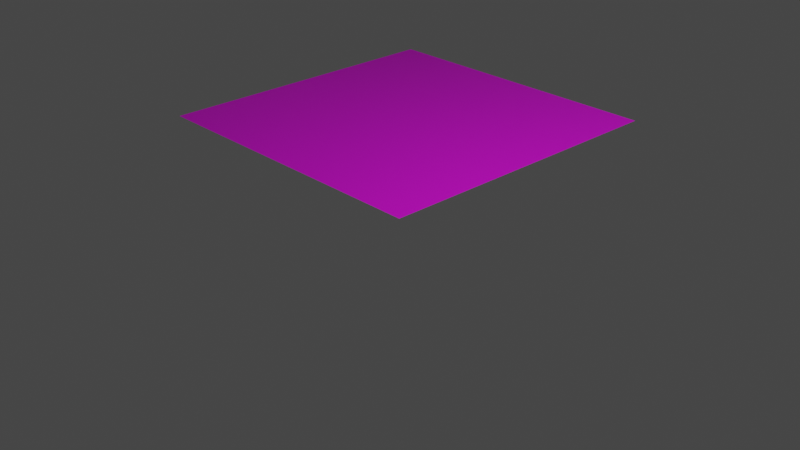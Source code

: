 # Source: floor.blend  (saved by Blender 2.93.20; exported with 4.5.12 LTS)
import bpy
from mathutils import Matrix  # noqa: F401  (used for matrix-valued properties, if any)

bpy.ops.wm.read_factory_settings(use_empty=True)
scene = bpy.context.scene
scene.name = 'Scene'

# ---- collections
col_collection = bpy.data.collections.new('Collection'); scene.collection.children.link(col_collection)

# ---- images (referenced by path relative to the original .blend; pixels are not part of the script)
import os
ASSET_DIR = os.environ.get("B2B_ASSET_DIR", "")  # directory of the original .blend (textures are referenced by path, not embedded)
HERE = os.path.dirname(os.path.abspath(__file__))  # packed textures are extracted next to this script under _unpacked/

def load_image(name, relpath, width, height, colorspace="sRGB"):
    """Load a texture the original file referenced (path relative to the .blend, or extracted next to this script)."""
    p = next((c for c in (os.path.join(HERE, relpath), os.path.join(ASSET_DIR, relpath)) if relpath and os.path.exists(c)), "")
    if p:
        img = bpy.data.images.load(p, check_existing=True)
        img.name = name
    else:  # same state as the original file: an image datablock whose file is absent (Cycles renders it pink)
        img = bpy.data.images.new(name, width, height)
        img.source = "FILE"
        img.filepath = "//" + (relpath or name)
    img.colorspace_settings.name = colorspace
    return img
img_snadtile_png_012 = load_image('snadtile.png.012', 'snadtile.png', 1024, 1024, 'sRGB')

# ---- materials (node trees are filled in below, after node groups)
mat_material_013 = bpy.data.materials.new('Material.013')
mat_material_013.use_transparent_shadow = False

# ---- material node trees
mat_material_013.use_nodes = True; mat_material_013.node_tree.nodes.clear()
_N = mat_material_013.node_tree.nodes; _L = mat_material_013.node_tree.links
n0 = _N.new('ShaderNodeBsdfPrincipled'); n0.name = 'Principled BSDF'; n0.location = (10, 300)
n0.distribution = 'GGX'
n0.subsurface_method = 'BURLEY'
n0.inputs[3].default_value = 1.45
n0.inputs[27].default_value = (0.0, 0.0, 0.0, 1.0)
n0.inputs[28].default_value = 1.0
n1 = _N.new('ShaderNodeOutputMaterial'); n1.name = 'Material Output'; n1.location = (300, 300)
n2 = _N.new('ShaderNodeTexImage'); n2.name = 'Image Texture'; n2.location = (-280, 280)
n2.image = img_snadtile_png_012
_L.new(n0.outputs[0], n1.inputs[0])
_L.new(n2.outputs[0], n0.inputs[0])
n1.is_active_output = True

# ---- world
world_world = bpy.data.worlds.new('World'); scene.world = world_world
world_world.use_nodes = True; world_world.node_tree.nodes.clear()
_N = world_world.node_tree.nodes; _L = world_world.node_tree.links
n0 = _N.new('ShaderNodeOutputWorld'); n0.name = 'World Output'; n0.location = (300, 300)
n1 = _N.new('ShaderNodeBackground'); n1.name = 'Background'; n1.location = (10, 300)
n1.inputs[0].default_value = (0.05088, 0.05088, 0.05088, 1.0)
_L.new(n1.outputs[0], n0.inputs[0])
n0.is_active_output = True
world_world.color = (0.05088, 0.05088, 0.05088)
world_world.use_sun_shadow = False
world_world.sun_shadow_jitter_overblur = 0.0

# ---- cameras
cam_camera = bpy.data.cameras.new('Camera')
cam_camera.clip_end = 100.0
cam_camera.ortho_scale = 7.314

# ---- lights
light_light = bpy.data.lights.new('Light', 'POINT')
light_light.transmission_factor = 0.0
light_light.energy = 1000.0
light_light.shadow_soft_size = 0.1
light_light.shadow_maximum_resolution = 0.006
light_light.use_absolute_resolution = True

# ---- meshes
me_cube_013 = bpy.data.meshes.new('Cube.013')
me_cube_013.from_pydata([(5.345e-07, 0.0, 0.0), (5.345e-07, 0.0, 4.0), (5.345e-07, 4.0, 0.0), (5.345e-07, 4.0, 4.0)], [], [(2, 3, 1, 0)])
_uv = me_cube_013.uv_layers.new(name='UVMap')
_uv.uv.foreach_set('vector', [9.998e-05, 0.9999, 0.0001001, 9.998e-05, 0.9999, 0.0001002, 0.9999, 0.9999])
me_cube_013.materials.append(mat_material_013)
me_cube_013.use_remesh_fix_poles = True
me_cube_013.use_remesh_preserve_attributes = False
me_cube_013.update()

# ---- objects
ob_light = bpy.data.objects.new('Light', light_light)
ob_camera = bpy.data.objects.new('Camera', cam_camera)
ob_cube_010 = bpy.data.objects.new('Cube.010', me_cube_013)

# ---- transforms, parenting, visibility, modifiers, constraints
ob_light.location = (4.076, 1.005, 5.904)
ob_light.rotation_euler = (0.6503, 0.05522, 1.866)
ob_light.lock_rotations_4d = False
ob_light.empty_display_type = 'ARROWS'
ob_light.color = (0.0, 0.0, 0.0, 0.0)
ob_light.lineart.crease_threshold = 0.0
ob_camera.location = (7.359, -6.926, 4.958)
ob_camera.rotation_euler = (1.109, 0.0, 0.8149)
ob_camera.lock_rotations_4d = False
ob_camera.empty_display_type = 'ARROWS'
ob_camera.color = (0.0, 0.0, 0.0, 0.0)
ob_camera.display_type = 'WIRE'
ob_camera.lineart.crease_threshold = 0.0
ob_cube_010.location = (0.0, 0.0, 0.0)
ob_cube_010.rotation_euler = (-0.0, -1.571, 0.0)

# ---- collection membership
col_collection.objects.link(ob_light)
col_collection.objects.link(ob_camera)
col_collection.objects.link(ob_cube_010)

# ---- scene / render settings (as saved in the file)
scene.camera = ob_camera
scene.frame_start = 1; scene.frame_end = 250; scene.frame_set(1)
scene.render.engine = 'BLENDER_EEVEE_NEXT'
scene.cycles.use_denoising = False
scene.cycles.samples = 128
scene.cycles.sampling_pattern = 'TABULATED_SOBOL'
scene.cycles.use_adaptive_sampling = False
scene.cycles.use_light_tree = False
scene.view_settings.view_transform = 'Filmic'
bpy.context.view_layer.update()
